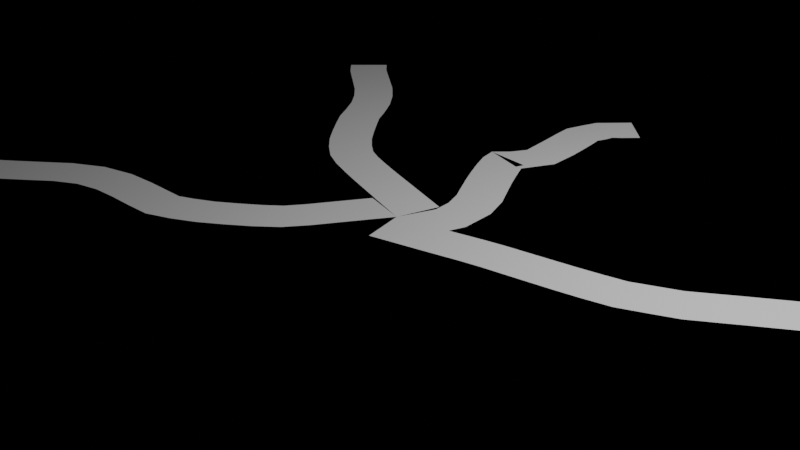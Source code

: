 # Source: roadGen.blend  (saved by Blender 3.3.6; exported with 4.5.12 LTS)
import bpy
from mathutils import Matrix  # noqa: F401  (used for matrix-valued properties, if any)

bpy.ops.wm.read_factory_settings(use_empty=True)
scene = bpy.context.scene
scene.name = 'Scene'

# ---- collections
col_collection = bpy.data.collections.new('Collection'); scene.collection.children.link(col_collection)

# ---- node groups
ng_fuse = bpy.data.node_groups.new('Fuse', 'GeometryNodeTree')
_s = ng_fuse.interface.new_socket(name='Curve', in_out='OUTPUT', socket_type='NodeSocketGeometry')
_s = ng_fuse.interface.new_socket(name='Visualize Points', in_out='OUTPUT', socket_type='NodeSocketGeometry')
_s = ng_fuse.interface.new_socket(name='Curve', in_out='INPUT', socket_type='NodeSocketGeometry')
_s = ng_fuse.interface.new_socket(name='Merge Distance', in_out='INPUT', socket_type='NodeSocketFloat')
_s.subtype = 'DISTANCE'
_s.default_value = 0.4
_s.min_value = 0.0
_s = ng_fuse.interface.new_socket(name='Point Radius', in_out='INPUT', socket_type='NodeSocketFloat')
_s.subtype = 'DISTANCE'
_s.default_value = 0.05
_s.min_value = 0.0
ng_fuse.is_modifier = True
_N = ng_fuse.nodes; _L = ng_fuse.links
n0 = _N.new('GeometryNodeCurveToMesh'); n0.name = 'Curve to Mesh'; n0.location = (-440, 60)
n1 = _N.new('NodeGroupInput'); n1.name = 'Group Input'; n1.location = (-680, -20)
n2 = _N.new('GeometryNodeMergeByDistance'); n2.name = 'Merge by Distance'; n2.location = (-220, 40)
n3 = _N.new('GeometryNodeMeshToCurve'); n3.name = 'Mesh to Curve'; n3.location = (180, 60)
n4 = _N.new('NodeGroupOutput'); n4.name = 'Group Output'; n4.location = (620, 60)
n5 = _N.new('GeometryNodeJoinGeometry'); n5.name = 'Join Geometry'; n5.location = (400, 0)
n6 = _N.new('GeometryNodeMeshToPoints'); n6.name = 'Mesh to Points'; n6.location = (-20, -20)
_L.new(n1.outputs[0], n0.inputs[0])
_L.new(n0.outputs[0], n2.inputs[0])
_L.new(n3.outputs[0], n5.inputs[0])
_L.new(n2.outputs[0], n6.inputs[0])
_L.new(n1.outputs[1], n2.inputs[2])
_L.new(n1.outputs[2], n6.inputs[3])
_L.new(n6.outputs[0], n5.inputs[0])
_L.new(n3.outputs[0], n4.inputs[0])
_L.new(n5.outputs[0], n4.inputs[1])
_L.new(n2.outputs[0], n3.inputs[0])
n4.is_active_output = True
ng_roadgen = bpy.data.node_groups.new('roadGen', 'GeometryNodeTree')
_s = ng_roadgen.interface.new_socket(name='Geometry', in_out='OUTPUT', socket_type='NodeSocketGeometry')
_s = ng_roadgen.interface.new_socket(name='Geometry', in_out='INPUT', socket_type='NodeSocketGeometry')
ng_roadgen.is_modifier = True
_N = ng_roadgen.nodes; _L = ng_roadgen.links
n0 = _N.new('GeometryNodeGroup'); n0.name = 'Group'; n0.location = (-780, 100)
n0.node_tree = ng_fuse
n0.inputs[1].default_value = 0.4
n0.inputs[2].default_value = 0.05
n1 = _N.new('NodeGroupInput'); n1.name = 'Group Input'; n1.location = (-1000, 100)
n2 = _N.new('GeometryNodeResampleCurve'); n2.name = 'Resample Curve'; n2.location = (-580, 100)
n2.keep_last_segment = False
n2.inputs[2].default_value = 21
n3 = _N.new('NodeGroupOutput'); n3.name = 'Group Output'; n3.location = (140, 100)
n4 = _N.new('GeometryNodeCurveToMesh'); n4.name = 'Curve to Mesh'; n4.location = (-240, 100)
n5 = _N.new('GeometryNodeCurvePrimitiveLine'); n5.name = 'Curve Line'; n5.location = (-580, -80)
n5.inputs[1].default_value = (0.5, 0.0, 0.0)
n6 = _N.new('GeometryNodeInputNamedAttribute'); n6.name = 'Named Attribute'; n6.location = (-265, 100)
n6.inputs[0].default_value = 'radius'
n7 = _N.new('GeometryNodeSwitch'); n7.name = 'Switch'; n7.location = (-265, 100)
n7.input_type = 'FLOAT'
n7.inputs[1].default_value = 1.0
_L.new(n1.outputs[0], n0.inputs[0])
_L.new(n0.outputs[0], n2.inputs[0])
_L.new(n4.outputs[0], n3.inputs[0])
_L.new(n2.outputs[0], n4.inputs[0])
_L.new(n5.outputs[0], n4.inputs[1])
_L.new(n6.outputs[1], n7.inputs[0])
_L.new(n6.outputs[0], n7.inputs[2])
_L.new(n7.outputs[0], n4.inputs[2])
n3.is_active_output = True

# ---- cameras
cam_camera = bpy.data.cameras.new('Camera')
cam_camera.clip_end = 100.0
cam_camera.ortho_scale = 7.314

# ---- lights
light_light = bpy.data.lights.new('Light', 'POINT')
light_light.transmission_factor = 0.0
light_light.energy = 1000.0
light_light.shadow_soft_size = 0.1
light_light.shadow_maximum_resolution = 0.006
light_light.use_absolute_resolution = True

# ---- curves / text
cu_beziercurve = bpy.data.curves.new('BezierCurve', 'CURVE')
cu_beziercurve.dimensions = '3D'
_sp = cu_beziercurve.splines.new('BEZIER'); _sp.bezier_points.add(4)
_sp.bezier_points.foreach_set('co', [-0.01921, -0.04408, 0.0, 0.7222, 0.2525, 0.0, 2.175, 0.5589, 0.0, 4.041, 1.671, 0.0, 4.547, 2.041, 0.0])
_sp.bezier_points.foreach_set('handle_left', [-0.5038, -0.1374, 0.0, 0.2375, 0.1591, 0.0, 1.691, 0.4656, 0.0, 3.372, 1.394, 0.0, 4.338, 2.041, 0.0])
_sp.bezier_points.foreach_set('handle_right', [0.6916, 0.09281, 0.0, 1.433, 0.3894, 0.0, 2.886, 0.6958, 0.0, 4.234, 1.751, 0.0, 4.756, 2.041, 0.0])
for _p, _l, _r in zip(_sp.bezier_points, ['ALIGNED', 'ALIGNED', 'ALIGNED', 'ALIGNED', 'ALIGNED'], ['ALIGNED', 'ALIGNED', 'ALIGNED', 'ALIGNED', 'ALIGNED']): _p.handle_left_type = _l; _p.handle_right_type = _r
_sp.order_u = 0
_sp.order_v = 0
_sp = cu_beziercurve.splines.new('BEZIER'); _sp.bezier_points.add(4)
_sp.bezier_points.foreach_set('co', [0.1434, 3.998, 0.0, -0.212, 2.414, 0.0, -0.5185, 1.752, 0.0, 0.1142, 0.6543, 0.0, 0.005448, -0.1266, 0.0])
_sp.bezier_points.foreach_set('handle_left', [0.7495, 4.301, 0.0, -0.5819, 2.982, 0.0, -0.8883, 2.319, 0.0, -0.2557, 1.222, 0.0, -0.3644, 0.4412, 0.0])
_sp.bezier_points.foreach_set('handle_right', [-0.4628, 3.695, 0.0, 0.00371, 2.083, 0.0, -0.3027, 1.42, 0.0, 0.3299, 0.3231, 0.0, 0.2212, -0.4578, 0.0])
for _p, _l, _r in zip(_sp.bezier_points, ['ALIGNED', 'ALIGNED', 'ALIGNED', 'ALIGNED', 'ALIGNED'], ['ALIGNED', 'ALIGNED', 'ALIGNED', 'ALIGNED', 'ALIGNED']): _p.handle_left_type = _l; _p.handle_right_type = _r
_sp.order_u = 0
_sp.order_v = 0
_sp = cu_beziercurve.splines.new('BEZIER'); _sp.bezier_points.add(4)
_sp.bezier_points.foreach_set('co', [-0.07812, -0.05568, 0.0, -1.907, 0.6363, 0.0, -2.381, 1.14, 0.0, -3.026, 2.066, 0.0, -4.047, 2.88, 0.0])
_sp.bezier_points.foreach_set('handle_left', [0.2173, -0.3184, 0.0, -1.611, 0.3736, 0.0, -2.086, 0.8778, 0.0, -2.764, 1.796, 0.0, -3.764, 2.55, 0.0])
_sp.bezier_points.foreach_set('handle_right', [-0.359, 0.1941, 0.0, -2.188, 0.886, 0.0, -2.662, 1.39, 0.0, -3.329, 2.378, 0.0, -4.331, 3.211, 0.0])
for _p, _l, _r in zip(_sp.bezier_points, ['ALIGNED', 'ALIGNED', 'ALIGNED', 'ALIGNED', 'ALIGNED'], ['ALIGNED', 'ALIGNED', 'ALIGNED', 'ALIGNED', 'ALIGNED']): _p.handle_left_type = _l; _p.handle_right_type = _r
_sp.order_u = 0
_sp.order_v = 0
_sp = cu_beziercurve.splines.new('BEZIER'); _sp.bezier_points.add(5)
_sp.bezier_points.foreach_set('co', [-5.019, -2.87, -0.03579, -4.07, -2.692, -0.03579, -3.062, -1.862, -0.03579, -1.579, -1.625, -0.03579, -0.6696, -0.9032, -0.03579, -0.07646, 0.006248, -0.03579])
_sp.bezier_points.foreach_set('handle_left', [-5.341, -2.87, -0.03579, -4.345, -2.859, -0.03579, -3.24, -1.928, -0.03579, -1.957, -1.953, -0.03579, -0.7662, -1.064, -0.03579, -0.3324, -0.2497, -0.03579])
_sp.bezier_points.foreach_set('handle_right', [-4.697, -2.87, -0.03579, -3.907, -2.594, -0.03579, -2.592, -1.688, -0.03579, -1.438, -1.502, -0.03579, -0.4829, -0.5931, -0.03579, 0.1795, 0.2622, -0.03579])
for _p, _l, _r in zip(_sp.bezier_points, ['ALIGNED', 'ALIGNED', 'ALIGNED', 'ALIGNED', 'ALIGNED', 'ALIGNED'], ['ALIGNED', 'ALIGNED', 'ALIGNED', 'ALIGNED', 'ALIGNED', 'ALIGNED']): _p.handle_left_type = _l; _p.handle_right_type = _r
_sp.order_u = 0
_sp.order_v = 0
cu_beziercurve.use_path = True
cu_beziercurve.fill_mode = 'FULL'

# ---- objects
ob_light = bpy.data.objects.new('Light', light_light)
ob_camera = bpy.data.objects.new('Camera', cam_camera)
ob_beziercurve = bpy.data.objects.new('BezierCurve', cu_beziercurve)

# ---- transforms, parenting, visibility, modifiers, constraints
ob_light.location = (4.076, 1.005, 5.904)
ob_light.rotation_euler = (0.6503, 0.05522, 1.866)
ob_light.lock_rotations_4d = False
ob_light.empty_display_type = 'ARROWS'
ob_light.color = (0.0, 0.0, 0.0, 0.0)
ob_light.lineart.crease_threshold = 0.0
ob_camera.location = (7.359, -6.926, 4.958)
ob_camera.rotation_euler = (1.109, 0.0, 0.8149)
ob_camera.lock_rotations_4d = False
ob_camera.empty_display_type = 'ARROWS'
ob_camera.color = (0.0, 0.0, 0.0, 0.0)
ob_camera.display_type = 'WIRE'
ob_camera.lineart.crease_threshold = 0.0
ob_beziercurve.location = (0.0, 0.0, 0.0)
_m = ob_beziercurve.modifiers.new('GeometryNodes', 'NODES')
_m.node_group = ng_roadgen

# ---- collection membership
col_collection.objects.link(ob_light)
col_collection.objects.link(ob_camera)
col_collection.objects.link(ob_beziercurve)

# ---- scene / render settings (as saved in the file)
scene.camera = ob_camera
scene.frame_start = 1; scene.frame_end = 250; scene.frame_set(1)
scene.render.engine = 'CYCLES'
scene.render.use_persistent_data = True
scene.cycles.feature_set = 'EXPERIMENTAL'
scene.cycles.samples = 32
scene.cycles.sampling_pattern = 'TABULATED_SOBOL'
scene.cycles.use_light_tree = False
scene.view_settings.view_transform = 'Filmic'
bpy.context.view_layer.update()
